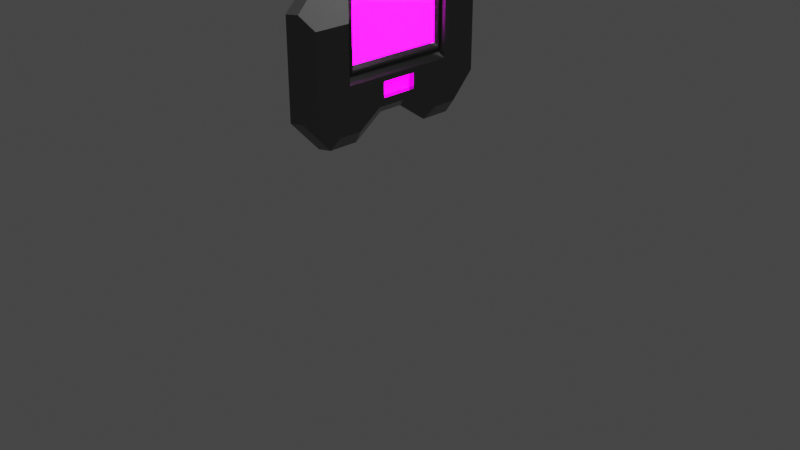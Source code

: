# Source: Hand_Scanner.blend  (saved by Blender 3.0.42; exported with 4.5.12 LTS)
import bpy
from mathutils import Matrix  # noqa: F401  (used for matrix-valued properties, if any)

bpy.ops.wm.read_factory_settings(use_empty=True)
scene = bpy.context.scene
scene.name = 'Scene'

# ---- collections
col_collection = bpy.data.collections.new('Collection'); scene.collection.children.link(col_collection)

# ---- images (referenced by path relative to the original .blend; pixels are not part of the script)
import os
ASSET_DIR = os.environ.get("B2B_ASSET_DIR", "")  # directory of the original .blend (textures are referenced by path, not embedded)
HERE = os.path.dirname(os.path.abspath(__file__))  # packed textures are extracted next to this script under _unpacked/

def load_image(name, relpath, width, height, colorspace="sRGB"):
    """Load a texture the original file referenced (path relative to the .blend, or extracted next to this script)."""
    p = next((c for c in (os.path.join(HERE, relpath), os.path.join(ASSET_DIR, relpath)) if relpath and os.path.exists(c)), "")
    if p:
        img = bpy.data.images.load(p, check_existing=True)
        img.name = name
    else:  # same state as the original file: an image datablock whose file is absent (Cycles renders it pink)
        img = bpy.data.images.new(name, width, height)
        img.source = "FILE"
        img.filepath = "//" + (relpath or name)
    img.colorspace_settings.name = colorspace
    return img
img_connor_hatton_holt_futuristic_hand_scanner_image_3_jpg = load_image('connor-hatton-holt-futuristic-hand-scanner-image-3.jpg', 'connor-hatton-holt-futuristic-hand-scanner-image-3.jpg', 1024, 1024, 'sRGB')

# ---- materials (node trees are filled in below, after node groups)
mat_material_001 = bpy.data.materials.new('Material.001')
mat_material_001.use_transparent_shadow = False
mat_material_003 = bpy.data.materials.new('Material.003')
mat_material_003.use_transparent_shadow = False
mat_material_004 = bpy.data.materials.new('Material.004')
mat_material_004.use_transparent_shadow = False

# ---- material node trees
mat_material_001.use_nodes = True; mat_material_001.node_tree.nodes.clear()
_N = mat_material_001.node_tree.nodes; _L = mat_material_001.node_tree.links
n0 = _N.new('ShaderNodeBsdfPrincipled'); n0.name = 'Principled BSDF'; n0.location = (10, 300)
n0.distribution = 'GGX'
n0.subsurface_method = 'RANDOM_WALK_SKIN'
n0.inputs[0].default_value = (0.1654, 0.1654, 0.1654, 1.0)
n0.inputs[1].default_value = 1.0
n0.inputs[2].default_value = 0.2091
n0.inputs[3].default_value = 1.45
n0.inputs[27].default_value = (0.0, 0.0, 0.0, 1.0)
n0.inputs[28].default_value = 1.0
n1 = _N.new('ShaderNodeOutputMaterial'); n1.name = 'Material Output'; n1.location = (300, 300)
_L.new(n0.outputs[0], n1.inputs[0])
n1.is_active_output = True
mat_material_003.use_nodes = True; mat_material_003.node_tree.nodes.clear()
_N = mat_material_003.node_tree.nodes; _L = mat_material_003.node_tree.links
n0 = _N.new('ShaderNodeBsdfPrincipled'); n0.name = 'Principled BSDF'; n0.location = (10, 300)
n0.distribution = 'GGX'
n0.subsurface_method = 'RANDOM_WALK_SKIN'
n0.inputs[0].default_value = (0.1457, 0.1457, 0.1457, 1.0)
n0.inputs[2].default_value = 0.2091
n0.inputs[3].default_value = 1.45
n0.inputs[27].default_value = (0.0, 0.0, 0.0, 1.0)
n0.inputs[28].default_value = 1.0
n1 = _N.new('ShaderNodeOutputMaterial'); n1.name = 'Material Output'; n1.location = (300, 300)
_L.new(n0.outputs[0], n1.inputs[0])
n1.is_active_output = True
mat_material_004.use_nodes = True; mat_material_004.node_tree.nodes.clear()
_N = mat_material_004.node_tree.nodes; _L = mat_material_004.node_tree.links
n0 = _N.new('ShaderNodeOutputMaterial'); n0.name = 'Material Output'; n0.location = (300, 300)
n1 = _N.new('ShaderNodeBsdfPrincipled'); n1.name = 'Principled BSDF'; n1.location = (10, 300)
n1.distribution = 'GGX'
n1.subsurface_method = 'RANDOM_WALK_SKIN'
n1.inputs[3].default_value = 1.45
n1.inputs[28].default_value = 14.0
n2 = _N.new('ShaderNodeMapping'); n2.name = 'Mapping'; n2.location = (-617, 174)
n2.width = 240
n3 = _N.new('ShaderNodeTexCoord'); n3.name = 'Texture Coordinate'; n3.location = (-817, 157)
n4 = _N.new('ShaderNodeTexImage'); n4.name = 'Image Texture'; n4.location = (-317, 145)
n4.image = img_connor_hatton_holt_futuristic_hand_scanner_image_3_jpg
_L.new(n1.outputs[0], n0.inputs[0])
_L.new(n4.outputs[0], n1.inputs[0])
_L.new(n2.outputs[0], n4.inputs[0])
_L.new(n3.outputs[2], n2.inputs[0])
_L.new(n4.outputs[0], n1.inputs[27])
n0.is_active_output = True

# ---- world
world_world = bpy.data.worlds.new('World'); scene.world = world_world
world_world.use_nodes = True; world_world.node_tree.nodes.clear()
_N = world_world.node_tree.nodes; _L = world_world.node_tree.links
n0 = _N.new('ShaderNodeOutputWorld'); n0.name = 'World Output'; n0.location = (300, 300)
n1 = _N.new('ShaderNodeBackground'); n1.name = 'Background'; n1.location = (10, 300)
n1.inputs[0].default_value = (0.05088, 0.05088, 0.05088, 1.0)
_L.new(n1.outputs[0], n0.inputs[0])
n0.is_active_output = True
world_world.color = (0.05088, 0.05088, 0.05088)
world_world.use_sun_shadow = False
world_world.sun_shadow_jitter_overblur = 0.0

# ---- cameras
cam_camera = bpy.data.cameras.new('Camera')
cam_camera.clip_end = 100.0
cam_camera.ortho_scale = 7.314

# ---- lights
light_light = bpy.data.lights.new('Light', 'POINT')
light_light.transmission_factor = 0.0
light_light.energy = 1000.0
light_light.shadow_soft_size = 0.1
light_light.shadow_maximum_resolution = 0.006
light_light.use_absolute_resolution = True

# ---- meshes
me_plane = bpy.data.meshes.new('Plane')
me_plane.from_pydata([(-1.06, -1.0, 2.818e-08), (-1.357, 0.0, 2.697e-08), (0.0, -0.7789, -3.832e-08), (-1.537, -0.5, 4.051e-08), (0.0, -0.6168, -3.832e-08), (-0.4711, -1.0, -2.183e-09), (-0.4711, -0.6168, -2.183e-09), (-0.2355, -0.7789, -2.025e-08), (0.0, -0.5283, -0.06697), (-0.2355, -0.6168, -2.025e-08), (-0.2862, -0.5283, -0.06697), (-1.357, -0.25, 2.697e-08), (-0.4654, -0.562, -0.03318), (-0.2688, -0.562, -0.03318), (-1.537, -0.75, 4.051e-08), (0.0, -0.6395, -3.832e-08), (-0.4711, -0.75, -2.183e-09), (-0.2355, -0.6395, -2.025e-08), (-1.157, 0.0, -0.05892), (-1.267, -0.5, 2.971e-08), (-1.267, -1.0, 2.971e-08), (-1.133, -0.25, 1.96e-08), (-1.267, -0.75, 2.971e-08), (-1.06, 0.0, 2.818e-08), (-1.06, -0.6168, 2.818e-08), (-1.06, -0.25, 2.818e-08), (-1.06, -0.75, 2.818e-08), (-0.254, -0.5875, -0.06139), (-0.4685, -0.5875, -0.06139), (0.0, -0.5875, -0.06139), (-1.005, 0.0, -0.06139), (-1.005, -0.5875, -0.06139), (-1.005, -0.2535, -0.06139), (0.0, -0.562, -0.03318), (-0.9571, 0.0, -0.03318), (-0.9571, -0.562, -0.03318), (-0.9571, -0.2557, -0.03318), (0.0, -0.5504, -0.03318), (-0.2749, -0.5504, -0.03318), (-0.4637, -0.5504, -0.03318), (-0.9357, 0.0, -0.03318), (-0.9357, -0.5504, -0.03318), (-0.9357, -0.2564, -0.03318), (-0.4602, -0.5283, -0.06697), (-0.895, 0.0, -0.06697), (-0.895, -0.5283, -0.06697), (-0.895, -0.2574, -0.06697), (-1.082, -1.092, -0.1217), (-1.463, 0.0, -0.1217), (0.0, -0.8087, -0.1217), (-1.693, -0.4514, -0.1217), (-0.328, -1.092, -0.1217), (-0.02629, -0.8087, -0.1217), (-1.463, -0.1311, -0.1217), (-1.693, -0.7716, -0.1217), (-1.348, -1.092, -0.1217), (-1.094, -1.128, -0.2502), (-1.475, 0.0, -0.2502), (0.0, -0.8447, -0.2502), (-1.704, -0.4874, -0.2502), (-0.3393, -1.128, -0.2502), (-0.03759, -0.8447, -0.2502), (-1.475, -0.1671, -0.2502), (-1.704, -0.8076, -0.2502), (-1.359, -1.128, -0.2502), (0.0, 0.0, -0.2502), (0.0, 0.0, -0.2502), (0.0, 0.0, -0.2502), (0.0, 0.0, -0.2502), (0.0, 0.0, -0.2502), (0.0, 0.0, -0.2502), (0.0, 0.0, -0.2502), (0.0, 0.0, -0.2502), (0.0, 0.0, -0.2502), (-1.277, 0.0, 2.602e-08), (-1.277, -0.192, 2.602e-08), (-1.157, -0.192, 2.207e-08), (-1.117, 0.0, 2.666e-08), (-1.117, -0.192, 2.666e-08), (-1.277, 0.0, -0.05892), (-1.277, -0.192, -0.05892), (-1.157, -0.192, -0.05892), (-1.117, 0.0, -0.05892), (-1.117, -0.192, -0.05892), (0.0, 0.0, -0.06697), (0.0, -0.2574, -0.06697), (0.0, -0.5283, -0.06697), (-0.2862, -0.5283, -0.06697), (-0.4602, 0.0, -0.06697), (-0.2862, 0.0, -0.06697), (-0.4602, -0.2574, -0.06697), (-0.4602, -0.5283, -0.06697), (-0.2862, -0.2574, -0.06697), (-0.895, 0.0, -0.06697), (-0.895, -0.5283, -0.06697), (-0.895, -0.2574, -0.06697), (0.2862, -0.5283, -0.06697), (0.4602, 0.0, -0.06697), (0.2862, 0.0, -0.06697), (0.4602, -0.2574, -0.06697), (0.4602, -0.5283, -0.06697), (0.2862, -0.2574, -0.06697), (0.895, 0.0, -0.06697), (0.895, -0.5283, -0.06697), (0.895, -0.2574, -0.06697), (0.0, 0.2574, -0.06697), (0.0, 0.5283, -0.06697), (-0.2862, 0.5283, -0.06697), (-0.4602, 0.2574, -0.06697), (-0.4602, 0.5283, -0.06697), (-0.2862, 0.2574, -0.06697), (-0.895, 0.5283, -0.06697), (-0.895, 0.2574, -0.06697), (0.2862, 0.5283, -0.06697), (0.4602, 0.2574, -0.06697), (0.4602, 0.5283, -0.06697), (0.2862, 0.2574, -0.06697), (0.895, 0.5283, -0.06697), (0.895, 0.2574, -0.06697)], [], [(17, 15, 4, 9), (26, 16, 6, 24), (25, 24, 31, 32), (16, 17, 9, 6), (9, 4, 29, 27), (24, 6, 28, 31), (6, 9, 27, 28), (23, 25, 32, 30), (5, 7, 17, 16), (0, 5, 16, 26), (7, 2, 15, 17), (22, 14, 20), (3, 19, 21, 11), (1, 11, 75, 74), (14, 22, 19, 3), (20, 0, 26, 22), (19, 24, 25, 21), (11, 21, 76, 75), (22, 26, 24, 19), (31, 28, 12, 35), (30, 32, 36, 34), (28, 27, 13, 12), (27, 29, 33, 13), (32, 31, 35, 36), (35, 12, 39, 41), (34, 36, 42, 40), (13, 33, 37, 38), (36, 35, 41, 42), (12, 13, 38, 39), (41, 39, 43, 45), (40, 42, 46, 44), (39, 38, 10, 43), (42, 41, 45, 46), (38, 37, 8, 10), (7, 5, 51, 52), (5, 0, 47, 51), (3, 11, 53, 50), (14, 3, 50, 54), (2, 7, 52, 49), (20, 14, 54, 55), (0, 20, 55, 47), (11, 1, 48, 53), (54, 50, 59, 63), (52, 51, 60, 61), (50, 53, 62, 59), (47, 55, 64, 56), (55, 54, 63, 64), (53, 48, 57, 62), (51, 47, 56, 60), (49, 52, 61, 58), (64, 63, 72, 73), (62, 57, 66, 71), (60, 56, 65, 69), (58, 61, 70, 67), (63, 59, 68, 72), (61, 60, 69, 70), (59, 62, 71, 68), (56, 64, 73, 65), (78, 77, 82, 83), (74, 75, 80, 79), (21, 25, 78, 76), (25, 23, 77, 78), (80, 81, 18, 79), (81, 83, 82, 18), (76, 78, 83, 81), (75, 76, 81, 80), (92, 85, 84, 89), (95, 90, 88, 93), (90, 92, 89, 88), (91, 87, 92, 90), (94, 91, 90, 95), (87, 86, 85, 92), (101, 98, 84, 85), (104, 102, 97, 99), (99, 97, 98, 101), (100, 99, 101, 96), (103, 104, 99, 100), (96, 101, 85, 86), (110, 89, 84, 105), (112, 93, 88, 108), (108, 88, 89, 110), (109, 108, 110, 107), (111, 112, 108, 109), (107, 110, 105, 106), (116, 105, 84, 98), (118, 114, 97, 102), (114, 116, 98, 97), (115, 113, 116, 114), (117, 115, 114, 118), (113, 106, 105, 116)])
me_plane.polygons.foreach_set('material_index', [1, 0, 0, 1, 1, 0, 1, 0, 1, 0, 1, 0, 0, 0, 0, 0, 0, 0, 0, 0, 0, 0, 0, 0, 0, 0, 0, 0, 0, 0, 0, 0, 0, 0, 1, 0, 0, 0, 1, 0, 0, 0, 0, 1, 0, 0, 0, 0, 0, 1, 0, 0, 0, 1, 0, 0, 0, 0, 0, 0, 0, 0, 2, 2, 0, 0, 2, 2, 2, 2, 2, 2, 2, 2, 2, 2, 2, 2, 2, 2, 2, 2, 2, 2, 2, 2, 2, 2, 2, 2])
_uv = me_plane.uv_layers.new(name='UVMap')
_uv.uv.foreach_set('vector', [0.375, 0.125, 0.5, 0.125, 0.5, 0.1846, 0.375, 0.1846, 0.1566, 0.125, 0.25, 0.125, 0.25, 0.1846, 0.1566, 0.1846, 0.1566, 0.375, 0.1566, 0.1846, 0.1566, 0.1846, 0.1566, 0.375, 0.25, 0.125, 0.375, 0.125, 0.375, 0.1846, 0.25, 0.1846, 0.375, 0.1846, 0.5, 0.1846, 0.5, 0.1846, 0.375, 0.1846, 0.1566, 0.1846, 0.25, 0.1846, 0.25, 0.1846, 0.1566, 0.1846, 0.25, 0.1846, 0.375, 0.1846, 0.375, 0.1846, 0.25, 0.1846, 0.1566, 0.5, 0.1566, 0.375, 0.1566, 0.375, 0.1566, 0.5, 0.25, 0.0, 0.375, 0.0, 0.375, 0.125, 0.25, 0.125, 0.1566, 0.0, 0.25, 0.0, 0.25, 0.125, 0.1566, 0.125, 0.375, 0.0, 0.5, 0.0, 0.5, 0.125, 0.375, 0.125, 0.0632, 0.125, 0.0, 0.125, 0.0632, 0.0, 0.0, 0.25, 0.0632, 0.25, 0.0632, 0.375, 0.0, 0.375, 0.0, 0.5, 0.0, 0.375, 0.0, 0.375, 0.0, 0.5, 0.0, 0.125, 0.0632, 0.125, 0.0632, 0.25, 0.0, 0.25, 0.0632, 0.0, 0.1566, 0.0, 0.1566, 0.125, 0.0632, 0.125, 0.0632, 0.25, 0.1566, 0.1846, 0.1566, 0.375, 0.0632, 0.375, 0.0, 0.375, 0.0632, 0.375, 0.0632, 0.375, 0.0, 0.375, 0.0632, 0.125, 0.1566, 0.125, 0.1566, 0.1846, 0.0632, 0.25, 0.1566, 0.1846, 0.25, 0.1846, 0.25, 0.1846, 0.1566, 0.1846, 0.1566, 0.5, 0.1566, 0.375, 0.1566, 0.375, 0.1566, 0.5, 0.25, 0.1846, 0.375, 0.1846, 0.375, 0.1846, 0.25, 0.1846, 0.375, 0.1846, 0.5, 0.1846, 0.5, 0.1846, 0.375, 0.1846, 0.1566, 0.375, 0.1566, 0.1846, 0.1566, 0.1846, 0.1566, 0.375, 0.1566, 0.1846, 0.25, 0.1846, 0.25, 0.1846, 0.1566, 0.1846, 0.1566, 0.5, 0.1566, 0.375, 0.1566, 0.375, 0.1566, 0.5, 0.375, 0.1846, 0.5, 0.1846, 0.5, 0.1846, 0.375, 0.1846, 0.1566, 0.375, 0.1566, 0.1846, 0.1566, 0.1846, 0.1566, 0.375, 0.25, 0.1846, 0.375, 0.1846, 0.375, 0.1846, 0.25, 0.1846, 0.1566, 0.1846, 0.25, 0.1846, 0.25, 0.1846, 0.1566, 0.1846, 0.1566, 0.5, 0.1566, 0.375, 0.1566, 0.375, 0.1566, 0.5, 0.25, 0.1846, 0.375, 0.1846, 0.375, 0.1846, 0.25, 0.1846, 0.1566, 0.375, 0.1566, 0.1846, 0.1566, 0.1846, 0.1566, 0.375, 0.375, 0.1846, 0.5, 0.1846, 0.5, 0.1846, 0.375, 0.1846, 0.375, 0.0, 0.25, 0.0, 0.25, 0.0, 0.375, 0.0, 0.25, 0.0, 0.1566, 0.0, 0.1566, 0.0, 0.25, 0.0, 0.0, 0.25, 0.0, 0.375, 0.0, 0.375, 0.0, 0.25, 0.0, 0.125, 0.0, 0.25, 0.0, 0.25, 0.0, 0.125, 0.5, 0.0, 0.375, 0.0, 0.375, 0.0, 0.5, 0.0, 0.0632, 0.0, 0.0, 0.125, 0.0, 0.125, 0.0632, 0.0, 0.1566, 0.0, 0.0632, 0.0, 0.0632, 0.0, 0.1566, 0.0, 0.0, 0.375, 0.0, 0.5, 0.0, 0.5, 0.0, 0.375, 0.0, 0.125, 0.0, 0.25, 0.0, 0.25, 0.0, 0.125, 0.375, 0.0, 0.25, 0.0, 0.25, 0.0, 0.375, 0.0, 0.0, 0.25, 0.0, 0.375, 0.0, 0.375, 0.0, 0.25, 0.1566, 0.0, 0.0632, 0.0, 0.0632, 0.0, 0.1566, 0.0, 0.0632, 0.0, 0.0, 0.125, 0.0, 0.125, 0.0632, 0.0, 0.0, 0.375, 0.0, 0.5, 0.0, 0.5, 0.0, 0.375, 0.25, 0.0, 0.1566, 0.0, 0.1566, 0.0, 0.25, 0.0, 0.5, 0.0, 0.375, 0.0, 0.375, 0.0, 0.5, 0.0, 0.0632, 0.0, 0.0, 0.125, 0.0, 0.125, 0.0632, 0.0, 0.0, 0.375, 0.0, 0.5, 0.0, 0.5, 0.0, 0.375, 0.25, 0.0, 0.1566, 0.0, 0.1566, 0.0, 0.25, 0.0, 0.5, 0.0, 0.375, 0.0, 0.375, 0.0, 0.5, 0.0, 0.0, 0.125, 0.0, 0.25, 0.0, 0.25, 0.0, 0.125, 0.375, 0.0, 0.25, 0.0, 0.25, 0.0, 0.375, 0.0, 0.0, 0.25, 0.0, 0.375, 0.0, 0.375, 0.0, 0.25, 0.1566, 0.0, 0.0632, 0.0, 0.0632, 0.0, 0.1566, 0.0, 0.1566, 0.375, 0.1566, 0.5, 0.1566, 0.5, 0.1566, 0.375, 0.0, 0.5, 0.0, 0.375, 0.0, 0.375, 0.0, 0.5, 0.0632, 0.375, 0.1566, 0.375, 0.1566, 0.375, 0.0632, 0.375, 0.1566, 0.375, 0.1566, 0.5, 0.1566, 0.5, 0.1566, 0.375, 0.0, 0.375, 0.0632, 0.375, 0.0632, 0.5, 0.0, 0.5, 0.0632, 0.375, 0.1566, 0.375, 0.1566, 0.5, 0.0632, 0.5, 0.0632, 0.375, 0.1566, 0.375, 0.1566, 0.375, 0.0632, 0.375, 0.0, 0.375, 0.0632, 0.375, 0.0632, 0.375, 0.0, 0.375, 0.6312, 0.3401, 0.6312, 0.5, 0.5155, 0.5, 0.5155, 0.3401, 0.6312, 0.0, 0.6312, 0.2429, 0.5155, 0.2429, 0.5155, 0.0, 0.6312, 0.2429, 0.6312, 0.3401, 0.5155, 0.3401, 0.5155, 0.2429, 0.7531, 0.2429, 0.7531, 0.3401, 0.6312, 0.3401, 0.6312, 0.2429, 0.7531, 0.0, 0.7531, 0.2429, 0.6312, 0.2429, 0.6312, 0.0, 0.7531, 0.3401, 0.7531, 0.5, 0.6312, 0.5, 0.6312, 0.3401, 0.6312, 0.6599, 0.5155, 0.6599, 0.5155, 0.5, 0.6312, 0.5, 0.6312, 1.0, 0.5155, 1.0, 0.5155, 0.7571, 0.6312, 0.7571, 0.6312, 0.7571, 0.5155, 0.7571, 0.5155, 0.6599, 0.6312, 0.6599, 0.7531, 0.7571, 0.6312, 0.7571, 0.6312, 0.6599, 0.7531, 0.6599, 0.7531, 1.0, 0.6312, 1.0, 0.6312, 0.7571, 0.7531, 0.7571, 0.7531, 0.6599, 0.6312, 0.6599, 0.6312, 0.5, 0.7531, 0.5, 0.3997, 0.3401, 0.5155, 0.3401, 0.5155, 0.5, 0.3997, 0.5, 0.3997, 0.0, 0.5155, 0.0, 0.5155, 0.2429, 0.3997, 0.2429, 0.3997, 0.2429, 0.5155, 0.2429, 0.5155, 0.3401, 0.3997, 0.3401, 0.2779, 0.2429, 0.3997, 0.2429, 0.3997, 0.3401, 0.2779, 0.3401, 0.2779, 0.0, 0.3997, 0.0, 0.3997, 0.2429, 0.2779, 0.2429, 0.2779, 0.3401, 0.3997, 0.3401, 0.3997, 0.5, 0.2779, 0.5, 0.3997, 0.6599, 0.3997, 0.5, 0.5155, 0.5, 0.5155, 0.6599, 0.3997, 1.0, 0.3997, 0.7571, 0.5155, 0.7571, 0.5155, 1.0, 0.3997, 0.7571, 0.3997, 0.6599, 0.5155, 0.6599, 0.5155, 0.7571, 0.2779, 0.7571, 0.2779, 0.6599, 0.3997, 0.6599, 0.3997, 0.7571, 0.2779, 1.0, 0.2779, 0.7571, 0.3997, 0.7571, 0.3997, 1.0, 0.2779, 0.6599, 0.2779, 0.5, 0.3997, 0.5, 0.3997, 0.6599])
me_plane.materials.append(mat_material_001)
me_plane.materials.append(mat_material_003)
me_plane.materials.append(mat_material_004)
me_plane.use_remesh_fix_poles = True
me_plane.use_remesh_preserve_attributes = False
me_plane.update()

# ---- objects
ob_light = bpy.data.objects.new('Light', light_light)
ob_camera = bpy.data.objects.new('Camera', cam_camera)
ob_plane = bpy.data.objects.new('Plane', me_plane)

# ---- transforms, parenting, visibility, modifiers, constraints
ob_light.location = (4.076, 1.005, 5.904)
ob_light.rotation_euler = (0.6503, 0.05522, 1.866)
ob_light.lock_rotations_4d = False
ob_light.empty_display_type = 'ARROWS'
ob_light.color = (0.0, 0.0, 0.0, 0.0)
ob_light.lineart.crease_threshold = 0.0
ob_camera.location = (7.359, -6.926, 4.958)
ob_camera.rotation_euler = (1.109, 0.0, 0.8149)
ob_camera.lock_rotations_4d = False
ob_camera.empty_display_type = 'ARROWS'
ob_camera.color = (0.0, 0.0, 0.0, 0.0)
ob_camera.display_type = 'WIRE'
ob_camera.lineart.crease_threshold = 0.0
ob_plane.location = (0.0, 0.0, 2.618)
ob_plane.rotation_euler = (-0.0, 1.571, 0.0)
_m = ob_plane.modifiers.new('Mirror', 'MIRROR')
_m.use_axis = (True, True, False)
_m.use_clip = True

# ---- collection membership
col_collection.objects.link(ob_light)
col_collection.objects.link(ob_camera)
col_collection.objects.link(ob_plane)

# ---- scene / render settings (as saved in the file)
scene.camera = ob_camera
scene.frame_start = 1; scene.frame_end = 250; scene.frame_set(1)
scene.render.engine = 'BLENDER_EEVEE_NEXT'
scene.cycles.sampling_pattern = 'TABULATED_SOBOL'
scene.cycles.use_light_tree = False
scene.view_settings.view_transform = 'Filmic'
bpy.context.view_layer.update()
